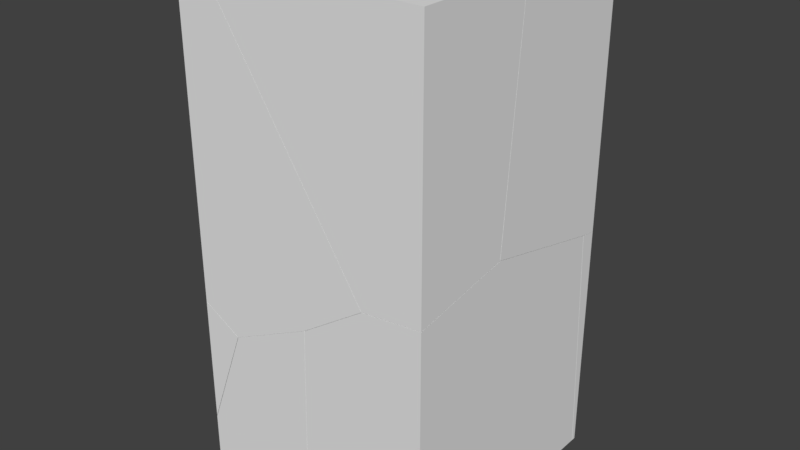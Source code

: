 # Source: cube_shattered.blend  (saved by Blender 2.79.0; exported with 4.5.12 LTS)
import bpy
from mathutils import Matrix  # noqa: F401  (used for matrix-valued properties, if any)

bpy.ops.wm.read_factory_settings(use_empty=True)
scene = bpy.context.scene
scene.name = 'Scene'

# ---- collections
col_collection_2 = bpy.data.collections.new('Collection 2'); scene.collection.children.link(col_collection_2)

# ---- materials (node trees are filled in below, after node groups)
mat_material = bpy.data.materials.new('Material')
mat_material.alpha_threshold = 0.0
mat_material.use_transparent_shadow = False
mat_material.roughness = 0.5
mat_material.line_color = (0.0, 0.0, 0.0, 1.0)

# ---- material node trees

# ---- world
world_world = bpy.data.worlds.new('World'); scene.world = world_world
world_world.color = (0.05088, 0.05088, 0.05088)
world_world.use_sun_shadow = False
world_world.sun_shadow_jitter_overblur = 0.0
world_world.cycles.sampling_method = 'MANUAL'

# ---- meshes
me_cube_cell_005 = bpy.data.meshes.new('Cube_cell.005')
me_cube_cell_005.from_pydata([(0.9461, 1.223, -0.5238), (-1.054, 1.223, -0.5238), (0.3348, -0.7132, 0.7382), (0.349, -0.7136, 0.7363), (-0.7244, -0.8737, -0.2113), (-1.054, 1.223, 0.6025), (-1.054, 0.9877, 0.481), (-1.054, -0.3458, -0.2089), (0.9461, 1.223, 0.5099), (0.6101, -0.9029, -0.5238), (0.9461, -0.8979, -0.5238), (-0.9032, 1.223, 0.7257), (-1.051, 0.6666, -0.5238), (-0.07612, -0.9127, -0.5238), (0.9461, -0.6373, 0.6611), (0.9461, -0.8786, -0.3968), (0.9461, -0.8936, -0.4951), (0.9461, -0.6373, 0.6611), (0.9461, 1.223, 0.5099), (-1.054, 1.223, 0.6025), (-1.054, 0.9877, 0.481), (-1.054, -0.3458, -0.2089), (0.9461, -0.8979, -0.5238), (0.6101, -0.9029, -0.5238), (-0.07612, -0.9127, -0.5238), (-0.9032, 1.223, 0.7257), (-1.051, 0.6666, -0.5238), (0.9461, -0.8786, -0.3968), (0.9461, -0.8936, -0.4951)], [], [(0, 1, 19, 25, 8), (0, 22, 23, 24, 26, 1), (2, 3, 17), (3, 27, 17), (3, 2, 4), (18, 11, 2, 17), (4, 21, 12), (28, 27, 3, 4, 13, 9), (8, 14, 15, 16, 22, 0), (9, 10, 28), (12, 13, 4), (26, 7, 6, 19, 1), (20, 21, 4), (11, 5, 20, 4, 2)])
_k = set([(5, 11), (5, 20), (6, 7), (6, 19), (7, 26), (8, 14), (8, 25), (9, 10), (9, 13), (10, 28), (11, 18), (12, 13), (12, 21), (14, 15), (15, 16), (16, 22), (17, 18), (17, 27), (19, 25), (20, 21), (22, 23), (23, 24), (24, 26), (27, 28)])
me_cube_cell_005.attributes.new('sharp_edge', 'BOOLEAN', 'EDGE').data.foreach_set('value', [ (min(e.vertices), max(e.vertices)) in _k for e in me_cube_cell_005.edges])
me_cube_cell_005.materials.append(mat_material)
me_cube_cell_005.use_remesh_preserve_volume = False
me_cube_cell_005.use_remesh_preserve_attributes = False
me_cube_cell_005.use_mirror_vertex_groups = False
me_cube_cell_005.update()
me_cube_cell_004 = bpy.data.meshes.new('Cube_cell.004')
me_cube_cell_004.from_pydata([(0.4951, 1.154, 0.4737), (-0.1155, -0.7831, -0.262), (-0.1035, -0.783, -0.2637), (-0.1113, -0.7868, -0.2478), (0.4951, 1.154, -0.4904), (-1.353, 1.154, -0.2752), (-1.3, 1.154, 0.4737), (0.01278, -0.9026, 0.4737), (0.4951, -0.8523, 0.4737), (0.4951, 1.05, -0.482), (0.4951, -0.7063, -0.3379), (0.4951, -0.8507, 0.4642), (-1.353, 1.154, -0.2752), (0.4951, 1.154, -0.4904), (-1.3, 1.154, 0.4737), (0.01278, -0.9026, 0.4737), (0.4951, 1.05, -0.482), (0.4951, -0.7063, -0.3379), (0.4951, -0.8507, 0.4642), (0.4951, -0.8523, 0.4737)], [], [(2, 16, 17), (2, 12, 4, 16), (3, 17, 18), (1, 3, 7), (1, 2, 3), (2, 17, 3), (18, 8, 7, 3), (13, 5, 14, 0), (19, 11, 10, 9, 13, 0), (12, 2, 1), (14, 15, 19, 0), (6, 12, 1, 7)])
_k = set([(4, 12), (4, 16), (5, 13), (5, 14), (6, 7), (6, 12), (7, 8), (8, 18), (9, 10), (9, 13), (10, 11), (11, 19), (14, 15), (15, 19), (16, 17), (17, 18)])
me_cube_cell_004.attributes.new('sharp_edge', 'BOOLEAN', 'EDGE').data.foreach_set('value', [ (min(e.vertices), max(e.vertices)) in _k for e in me_cube_cell_004.edges])
me_cube_cell_004.materials.append(mat_material)
me_cube_cell_004.use_remesh_preserve_volume = False
me_cube_cell_004.use_remesh_preserve_attributes = False
me_cube_cell_004.use_mirror_vertex_groups = False
me_cube_cell_004.update()
me_cube_cell_003 = bpy.data.meshes.new('Cube_cell.003')
me_cube_cell_003.from_pydata([(0.3109, -1.18, 0.8341), (-0.2962, 0.8771, 0.1144), (-0.2858, 0.8808, 0.09554), (-0.6905, 0.4111, 0.8341), (-0.7324, -1.18, 0.8341), (0.3109, -1.18, -1.13), (0.3109, 0.8111, 0.8341), (-0.1712, 0.7605, 0.8341), (0.3109, 0.9572, 0.02146), (0.3109, 0.7162, -1.035), (0.3109, -0.8594, -1.115), (0.3109, -1.013, -1.122), (-0.1712, 0.7605, 0.8341), (-0.6905, 0.4111, 0.8341), (-0.7324, -1.18, 0.8341), (0.3109, -0.8594, -1.115), (0.3109, 0.7162, -1.035), (0.3109, -1.18, -1.13), (0.3109, 0.8111, 0.8341), (0.3109, 0.9572, 0.02146), (0.3109, -1.013, -1.122)], [], [(0, 18, 12, 3, 14), (19, 1, 7, 6), (2, 16, 1), (17, 20, 15, 9, 8, 18, 0), (13, 1, 16, 10, 11, 5, 4), (13, 7, 1), (14, 17, 0), (19, 16, 2), (19, 2, 1)])
_k = set([(3, 12), (3, 14), (4, 5), (4, 13), (5, 11), (6, 7), (6, 19), (7, 13), (8, 9), (8, 18), (9, 15), (10, 11), (10, 16), (12, 18), (14, 17), (15, 20), (16, 19), (17, 20)])
me_cube_cell_003.attributes.new('sharp_edge', 'BOOLEAN', 'EDGE').data.foreach_set('value', [ (min(e.vertices), max(e.vertices)) in _k for e in me_cube_cell_003.edges])
me_cube_cell_003.materials.append(mat_material)
me_cube_cell_003.use_remesh_preserve_volume = False
me_cube_cell_003.use_remesh_preserve_attributes = False
me_cube_cell_003.use_mirror_vertex_groups = False
me_cube_cell_003.update()
me_cube_cell_002 = bpy.data.meshes.new('Cube_cell.002')
me_cube_cell_002.from_pydata([(-0.07884, 0.3194, 0.1727), (-0.07884, 0.2441, -0.5181), (-0.07884, -0.7009, 0.1727), (0.2365, 0.1375, 0.1727), (-0.07884, 0.3194, 0.1727), (-0.07884, 0.2441, -0.5181), (-0.07884, -0.7009, 0.1727), (0.2365, 0.1375, 0.1727)], [], [(5, 4, 7), (7, 6, 5), (0, 1, 2), (2, 3, 0)])
_k = set([(0, 1), (0, 3), (1, 2), (2, 3), (4, 5), (4, 7), (5, 6), (6, 7)])
me_cube_cell_002.attributes.new('sharp_edge', 'BOOLEAN', 'EDGE').data.foreach_set('value', [ (min(e.vertices), max(e.vertices)) in _k for e in me_cube_cell_002.edges])
me_cube_cell_002.materials.append(mat_material)
me_cube_cell_002.use_remesh_preserve_volume = False
me_cube_cell_002.use_remesh_preserve_attributes = False
me_cube_cell_002.use_mirror_vertex_groups = False
me_cube_cell_002.update()
me_cube_cell_001 = bpy.data.meshes.new('Cube_cell.001')
me_cube_cell_001.from_pydata([(1.178, -1.289, -0.8429), (-0.8221, -1.289, 1.157), (-0.8221, -1.289, -0.8429), (0.5708, 0.7682, 0.4344), (0.5788, 0.7722, 0.4191), (-0.493, 0.6122, -0.5302), (0.5672, 0.7723, 0.4199), (-0.8221, 0.4849, -0.619), (-0.8221, 0.4762, -0.5957), (-0.8221, 0.4003, -0.3951), (-0.8221, 0.352, -0.8429), (-0.8221, 0.07637, 0.4608), (-0.8221, -0.8771, 1.157), (-0.4923, -0.02481, 1.157), (0.1738, 0.301, 1.157), (0.1318, -1.289, 1.157), (-0.5044, -0.0308, 1.157), (1.178, -1.289, -0.812), (1.178, 0.5881, -0.8429), (0.155, 0.5736, -0.8429), (1.178, 0.5955, -0.7944), (1.178, 0.6066, -0.7159), (-0.8221, 0.4849, -0.619), (-0.8221, 0.4762, -0.5957), (-0.8221, 0.4003, -0.3951), (-0.8221, 0.352, -0.8429), (-0.8221, 0.07637, 0.4608), (-0.8221, -0.8771, 1.157), (0.1738, 0.301, 1.157), (-0.4923, -0.02481, 1.157), (1.178, 0.5955, -0.7944), (1.178, 0.6066, -0.7159), (-0.5044, -0.0308, 1.157), (1.178, -1.289, -0.812), (0.1318, -1.289, 1.157), (1.178, 0.5881, -0.8429), (0.155, 0.5736, -0.8429)], [], [(0, 33, 34, 1, 2), (1, 27, 26, 24, 8, 22, 25, 2), (6, 4, 31), (4, 3, 31), (15, 17, 31, 3, 28), (5, 7, 23, 6), (3, 4, 6), (31, 30, 6), (25, 19, 35, 0, 2), (34, 14, 29, 32, 27, 1), (36, 10, 7, 5), (11, 12, 16), (28, 3, 6), (9, 11, 16, 13), (0, 35, 20, 21, 33), (23, 9, 13, 28, 6), (36, 5, 6, 30, 18)])
_k = set([(7, 10), (7, 23), (8, 22), (8, 24), (9, 11), (9, 23), (10, 36), (11, 12), (12, 16), (13, 16), (13, 28), (14, 29), (14, 34), (15, 17), (15, 28), (17, 31), (18, 30), (18, 36), (19, 25), (19, 35), (20, 21), (20, 35), (21, 33), (22, 25), (24, 26), (26, 27), (27, 32), (29, 32), (30, 31), (33, 34)])
me_cube_cell_001.attributes.new('sharp_edge', 'BOOLEAN', 'EDGE').data.foreach_set('value', [ (min(e.vertices), max(e.vertices)) in _k for e in me_cube_cell_001.edges])
me_cube_cell_001.materials.append(mat_material)
me_cube_cell_001.use_remesh_preserve_volume = False
me_cube_cell_001.use_remesh_preserve_attributes = False
me_cube_cell_001.use_mirror_vertex_groups = False
me_cube_cell_001.update()
me_cube_cell_000 = bpy.data.meshes.new('Cube_cell.000')
me_cube_cell_000.from_pydata([(0.08844, -0.3292, 0.1951), (-0.2403, 1.209, -0.1161), (-0.2403, 0.1953, 0.1971), (-0.2403, -0.4568, 0.1066), (-0.2403, -0.4717, 0.08159), (-0.2403, -0.589, -0.1161), (-0.2377, 1.204, -0.1161), (0.7326, -0.3679, -0.1161), (0.6182, -0.394, -0.1161), (-0.2403, 1.209, -0.1161), (-0.2403, 0.1953, 0.1971), (-0.2403, -0.4568, 0.1066), (-0.2403, -0.4717, 0.08159), (-0.2403, -0.589, -0.1161), (-0.2377, 1.204, -0.1161), (0.7326, -0.3679, -0.1161), (0.6182, -0.394, -0.1161)], [], [(0, 3, 12, 16, 15), (12, 13, 16), (15, 14, 0), (14, 9, 10, 0), (5, 4, 11, 2, 1), (1, 6, 7, 8, 5), (10, 3, 0)])
_k = set([(1, 2), (1, 6), (2, 11), (3, 10), (3, 12), (4, 5), (4, 11), (5, 8), (6, 7), (7, 8), (9, 10), (9, 14), (12, 13), (13, 16), (14, 15), (15, 16)])
me_cube_cell_000.attributes.new('sharp_edge', 'BOOLEAN', 'EDGE').data.foreach_set('value', [ (min(e.vertices), max(e.vertices)) in _k for e in me_cube_cell_000.edges])
me_cube_cell_000.materials.append(mat_material)
me_cube_cell_000.use_remesh_preserve_volume = False
me_cube_cell_000.use_remesh_preserve_attributes = False
me_cube_cell_000.use_mirror_vertex_groups = False
me_cube_cell_000.update()
me_cube_cell_007 = bpy.data.meshes.new('Cube_cell.007')
me_cube_cell_007.from_pydata([(-0.3765, 1.454, 0.7504), (1.011, -0.484, 0.01364), (1.015, -0.4881, 0.031), (-0.04857, -0.6441, -0.9365), (-0.3765, 1.454, -0.1212), (-0.3765, 0.42, -0.6559), (-0.3765, -0.05493, -0.9013), (-0.3765, -0.119, -0.9344), (-0.3765, -0.771, -1.025), (-0.3765, -1.179, 0.0568), (-0.3765, -1.104, 0.7504), (0.6203, -0.9536, 0.7504), (-0.05896, -1.286, 0.7504), (-0.1743, 1.454, 0.7504), (-0.265, 1.454, -0.03039), (-0.2273, 1.454, 0.0005081), (1.139, -0.6039, 0.7504), (-0.3765, 1.454, -0.1212), (-0.3765, 0.42, -0.6559), (-0.3765, -0.05493, -0.9013), (-0.3765, -0.119, -0.9344), (-0.3765, -0.771, -1.025), (-0.1743, 1.454, 0.7504), (-0.2273, 1.454, 0.0005081), (-0.3765, -1.179, 0.0568), (-0.3765, -1.104, 0.7504), (1.139, -0.6039, 0.7504), (0.6203, -0.9536, 0.7504), (-0.05896, -1.286, 0.7504), (-0.265, 1.454, -0.03039)], [], [(24, 21, 3, 1, 27, 28), (1, 2, 27), (2, 26, 27), (25, 12, 11, 16, 22, 0), (19, 18, 29, 23, 1), (28, 10, 24), (21, 20, 3), (23, 13, 26, 2), (18, 17, 29), (23, 2, 1), (20, 19, 1, 3), (22, 15, 14, 4, 0), (4, 5, 6, 7, 8, 9, 25, 0)])
_k = set([(4, 5), (4, 14), (5, 6), (6, 7), (7, 8), (8, 9), (9, 25), (10, 24), (10, 28), (11, 12), (11, 16), (12, 25), (13, 23), (13, 26), (14, 15), (15, 22), (16, 22), (17, 18), (17, 29), (18, 19), (19, 20), (20, 21), (21, 24), (23, 29), (26, 27), (27, 28)])
me_cube_cell_007.attributes.new('sharp_edge', 'BOOLEAN', 'EDGE').data.foreach_set('value', [ (min(e.vertices), max(e.vertices)) in _k for e in me_cube_cell_007.edges])
me_cube_cell_007.materials.append(mat_material)
me_cube_cell_007.use_remesh_preserve_volume = False
me_cube_cell_007.use_remesh_preserve_attributes = False
me_cube_cell_007.use_mirror_vertex_groups = False
me_cube_cell_007.update()

# ---- objects
ob_cube_cell_006 = bpy.data.objects.new('Cube_cell.006', me_cube_cell_005)
ob_cube_cell_005 = bpy.data.objects.new('Cube_cell.005', me_cube_cell_004)
ob_cube_cell_004 = bpy.data.objects.new('Cube_cell.004', me_cube_cell_003)
ob_cube_cell_003 = bpy.data.objects.new('Cube_cell.003', me_cube_cell_002)
ob_cube_cell_002 = bpy.data.objects.new('Cube_cell.002', me_cube_cell_001)
ob_cube_cell_001 = bpy.data.objects.new('Cube_cell.001', me_cube_cell_000)
ob_cube_cell = bpy.data.objects.new('Cube_cell', me_cube_cell_007)

# ---- transforms, parenting, visibility, modifiers, constraints
ob_cube_cell_006.location = (0.05388, 0.4762, 0.777)
ob_cube_cell_006.rotation_euler = (1.571, -0.0, 0.0)
ob_cube_cell_006.lineart.crease_threshold = 0.0
ob_cube_cell_005.location = (0.5049, -0.5263, 0.8462)
ob_cube_cell_005.rotation_euler = (1.571, -0.0, 0.0)
ob_cube_cell_005.lineart.crease_threshold = 0.0
ob_cube_cell_004.location = (0.6891, -0.1659, -0.8196)
ob_cube_cell_004.rotation_euler = (1.571, -0.0, 0.0)
ob_cube_cell_004.lineart.crease_threshold = 0.0
ob_cube_cell_003.location = (-0.9212, -0.8273, -0.8788)
ob_cube_cell_003.rotation_euler = (1.571, -0.0, 0.0)
ob_cube_cell_003.lineart.crease_threshold = 0.0
ob_cube_cell_002.location = (-0.1779, 0.1571, -0.7107)
ob_cube_cell_002.rotation_euler = (1.571, -0.0, 0.0)
ob_cube_cell_002.lineart.crease_threshold = 0.0
ob_cube_cell_001.location = (-0.7597, 0.8839, 0.2324)
ob_cube_cell_001.rotation_euler = (1.571, -0.0, 0.0)
ob_cube_cell_001.lineart.crease_threshold = 0.0
ob_cube_cell.location = (-0.6235, -0.2496, 0.5465)
ob_cube_cell.rotation_euler = (1.571, -0.0, 0.0)
ob_cube_cell.lineart.crease_threshold = 0.0

# ---- collection membership
col_collection_2.objects.link(ob_cube_cell_006)
col_collection_2.objects.link(ob_cube_cell_005)
col_collection_2.objects.link(ob_cube_cell_004)
col_collection_2.objects.link(ob_cube_cell_003)
col_collection_2.objects.link(ob_cube_cell_002)
col_collection_2.objects.link(ob_cube_cell_001)
col_collection_2.objects.link(ob_cube_cell)

# ---- scene / render settings (as saved in the file)
scene.frame_start = 1; scene.frame_end = 250; scene.frame_set(1)
scene.render.engine = 'BLENDER_EEVEE_NEXT'
scene.render.resolution_percentage = 50
scene.render.dither_intensity = 0.0
scene.cycles.use_denoising = False
scene.cycles.samples = 128
scene.cycles.sampling_pattern = 'TABULATED_SOBOL'
scene.cycles.use_adaptive_sampling = False
scene.cycles.use_light_tree = False
scene.cycles.blur_glossy = 0.0
scene.cycles.sample_clamp_indirect = 0.0
scene.view_settings.view_transform = 'Standard'
bpy.context.view_layer.update()

# ---- added for rendering (the .blend has no active camera and no usable light): camera, sun
cam_auto = bpy.data.cameras.new('AutoCamera')
cam_auto.lens = 50.0
cam_auto.sensor_width = 36.0
cam_auto.clip_end = 1000.0
ob_auto_camera = bpy.data.objects.new('AutoCamera', cam_auto)
scene.collection.objects.link(ob_auto_camera)
ob_auto_camera.location = (4.53266, -5.43919, 3.62613)
ob_auto_camera.rotation_euler = (1.09748, -7.21219e-08, 0.694738)
scene.camera = ob_auto_camera
light_auto_sun = bpy.data.lights.new('AutoSun', 'SUN')
light_auto_sun.energy = 3.0
light_auto_sun.angle = 0.0523599
ob_auto_sun = bpy.data.objects.new('AutoSun', light_auto_sun)
scene.collection.objects.link(ob_auto_sun)
ob_auto_sun.rotation_euler = (0.872665, 0.174533, 0.523599)
bpy.context.view_layer.update()
